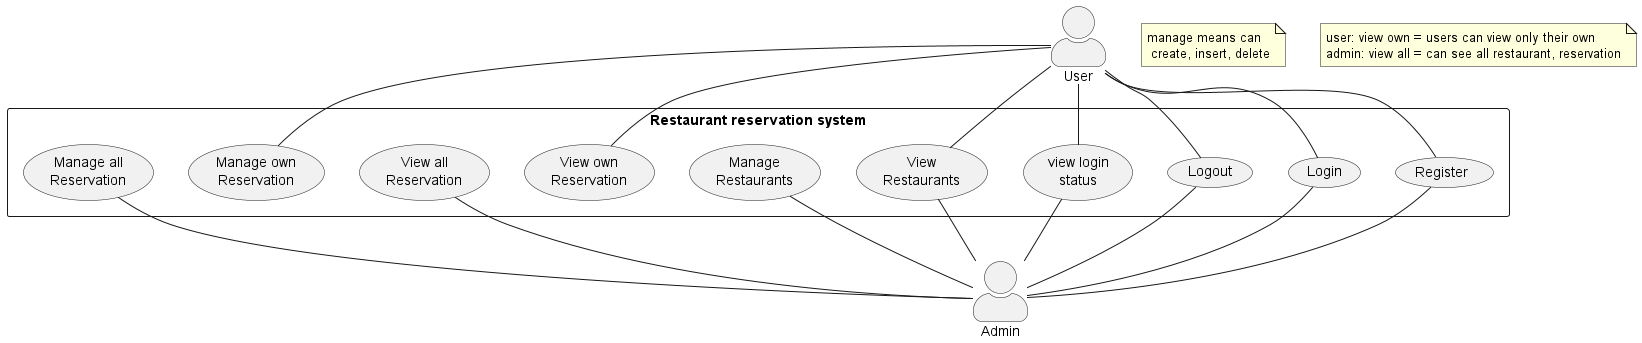

The diagram above was rendered by PlantUML. Its source (embedded in the PNG):
@startuml Restaurant reservation system Use Case Diagram
skinparam actorStyle awesome
actor "User" as user
rectangle "Restaurant reservation system" as rrs {    
    usecase "Register" as register
    usecase "Login" as Login
    usecase "Logout" as Logout
    usecase "view login\nstatus" as getme
    usecase "View\nRestaurants" as viewRestaurants
    usecase "Manage\nRestaurants" as ManageRestaurants
    usecase "View own\nReservation" as viewOwnReserve
    usecase "View all\nReservation" as viewAllReserve
    usecase "Manage own\nReservation" as manageOwnReserve
    usecase "Manage all\nReservation" as manageAllReserve

}

user -- register
user -- Login
user -- Logout
user -- getme
user -- viewRestaurants
user -- viewOwnReserve
user -- manageOwnReserve


actor "Admin" as admin
register -- admin
Login -- admin
Logout -- admin
getme -- admin
viewRestaurants -- admin
ManageRestaurants -- admin
viewAllReserve -- admin
manageAllReserve -- admin

note "manage means can\n create, insert, delete" as manage

note "user: view own = users can view only their own\nadmin: view all = can see all restaurant, reservation" as byt

@enduml